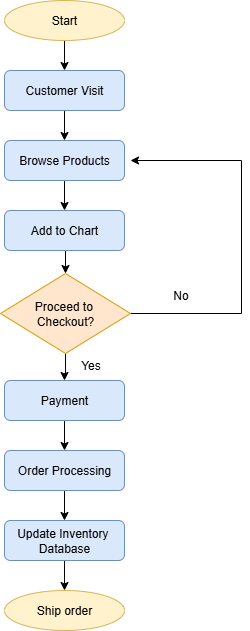

The diagram above was exported from draw.io. Its source (the exported page's mxGraphModel, read from the mxfile embedded in the PNG):
<mxGraphModel dx="1042" dy="562" grid="1" gridSize="10" guides="1" tooltips="1" connect="1" arrows="1" fold="1" page="1" pageScale="1" pageWidth="827" pageHeight="1169" math="0" shadow="0">
  <root>
    <mxCell id="0" />
    <mxCell id="1" parent="0" />
    <mxCell id="F6cyCuJhSV9lXyL3--lX-20" style="edgeStyle=orthogonalEdgeStyle;rounded=0;orthogonalLoop=1;jettySize=auto;html=1;exitX=0.5;exitY=1;exitDx=0;exitDy=0;entryX=0.5;entryY=0;entryDx=0;entryDy=0;" edge="1" parent="1" source="F6cyCuJhSV9lXyL3--lX-1" target="F6cyCuJhSV9lXyL3--lX-5">
      <mxGeometry relative="1" as="geometry" />
    </mxCell>
    <mxCell id="F6cyCuJhSV9lXyL3--lX-1" value="Customer Visit" style="rounded=1;whiteSpace=wrap;html=1;fillColor=#dae8fc;strokeColor=#6c8ebf;" vertex="1" parent="1">
      <mxGeometry x="354" y="110" width="120" height="40" as="geometry" />
    </mxCell>
    <mxCell id="F6cyCuJhSV9lXyL3--lX-22" style="edgeStyle=orthogonalEdgeStyle;rounded=0;orthogonalLoop=1;jettySize=auto;html=1;exitX=0.5;exitY=1;exitDx=0;exitDy=0;entryX=0.5;entryY=0;entryDx=0;entryDy=0;" edge="1" parent="1" source="F6cyCuJhSV9lXyL3--lX-3" target="F6cyCuJhSV9lXyL3--lX-1">
      <mxGeometry relative="1" as="geometry" />
    </mxCell>
    <mxCell id="F6cyCuJhSV9lXyL3--lX-3" value="Start" style="ellipse;whiteSpace=wrap;html=1;fillColor=#fff2cc;strokeColor=#d6b656;" vertex="1" parent="1">
      <mxGeometry x="354" y="40" width="120" height="40" as="geometry" />
    </mxCell>
    <mxCell id="F6cyCuJhSV9lXyL3--lX-4" value="Ship order" style="ellipse;whiteSpace=wrap;html=1;fillColor=#fff2cc;strokeColor=#d6b656;" vertex="1" parent="1">
      <mxGeometry x="354" y="630" width="120" height="40" as="geometry" />
    </mxCell>
    <mxCell id="F6cyCuJhSV9lXyL3--lX-18" style="edgeStyle=orthogonalEdgeStyle;rounded=0;orthogonalLoop=1;jettySize=auto;html=1;exitX=0.5;exitY=1;exitDx=0;exitDy=0;entryX=0.5;entryY=0;entryDx=0;entryDy=0;" edge="1" parent="1" source="F6cyCuJhSV9lXyL3--lX-5" target="F6cyCuJhSV9lXyL3--lX-6">
      <mxGeometry relative="1" as="geometry" />
    </mxCell>
    <mxCell id="F6cyCuJhSV9lXyL3--lX-5" value="Browse Products" style="rounded=1;whiteSpace=wrap;html=1;fillColor=#dae8fc;strokeColor=#6c8ebf;" vertex="1" parent="1">
      <mxGeometry x="354" y="180" width="120" height="40" as="geometry" />
    </mxCell>
    <mxCell id="F6cyCuJhSV9lXyL3--lX-13" style="edgeStyle=orthogonalEdgeStyle;rounded=0;orthogonalLoop=1;jettySize=auto;html=1;exitX=0.5;exitY=1;exitDx=0;exitDy=0;entryX=0.5;entryY=0;entryDx=0;entryDy=0;" edge="1" parent="1" source="F6cyCuJhSV9lXyL3--lX-6" target="F6cyCuJhSV9lXyL3--lX-12">
      <mxGeometry relative="1" as="geometry" />
    </mxCell>
    <mxCell id="F6cyCuJhSV9lXyL3--lX-6" value="Add to Chart" style="rounded=1;whiteSpace=wrap;html=1;fillColor=#dae8fc;strokeColor=#6c8ebf;" vertex="1" parent="1">
      <mxGeometry x="354" y="250" width="120" height="40" as="geometry" />
    </mxCell>
    <mxCell id="F6cyCuJhSV9lXyL3--lX-15" style="edgeStyle=orthogonalEdgeStyle;rounded=0;orthogonalLoop=1;jettySize=auto;html=1;exitX=0.5;exitY=1;exitDx=0;exitDy=0;entryX=0.5;entryY=0;entryDx=0;entryDy=0;" edge="1" parent="1" source="F6cyCuJhSV9lXyL3--lX-7" target="F6cyCuJhSV9lXyL3--lX-8">
      <mxGeometry relative="1" as="geometry" />
    </mxCell>
    <mxCell id="F6cyCuJhSV9lXyL3--lX-7" value="Payment" style="rounded=1;whiteSpace=wrap;html=1;fillColor=#dae8fc;strokeColor=#6c8ebf;" vertex="1" parent="1">
      <mxGeometry x="354" y="420" width="120" height="40" as="geometry" />
    </mxCell>
    <mxCell id="F6cyCuJhSV9lXyL3--lX-16" style="edgeStyle=orthogonalEdgeStyle;rounded=0;orthogonalLoop=1;jettySize=auto;html=1;exitX=0.5;exitY=1;exitDx=0;exitDy=0;" edge="1" parent="1" source="F6cyCuJhSV9lXyL3--lX-8" target="F6cyCuJhSV9lXyL3--lX-10">
      <mxGeometry relative="1" as="geometry" />
    </mxCell>
    <mxCell id="F6cyCuJhSV9lXyL3--lX-8" value="Order Processing" style="rounded=1;whiteSpace=wrap;html=1;fillColor=#dae8fc;strokeColor=#6c8ebf;" vertex="1" parent="1">
      <mxGeometry x="354" y="490" width="120" height="40" as="geometry" />
    </mxCell>
    <mxCell id="F6cyCuJhSV9lXyL3--lX-17" style="edgeStyle=orthogonalEdgeStyle;rounded=0;orthogonalLoop=1;jettySize=auto;html=1;exitX=0.5;exitY=1;exitDx=0;exitDy=0;entryX=0.5;entryY=0;entryDx=0;entryDy=0;" edge="1" parent="1" source="F6cyCuJhSV9lXyL3--lX-10" target="F6cyCuJhSV9lXyL3--lX-4">
      <mxGeometry relative="1" as="geometry" />
    </mxCell>
    <mxCell id="F6cyCuJhSV9lXyL3--lX-10" value="Update Inventory&amp;nbsp;&lt;div&gt;Database&lt;/div&gt;" style="rounded=1;whiteSpace=wrap;html=1;fillColor=#dae8fc;strokeColor=#6c8ebf;" vertex="1" parent="1">
      <mxGeometry x="354" y="560" width="120" height="40" as="geometry" />
    </mxCell>
    <mxCell id="F6cyCuJhSV9lXyL3--lX-11" style="edgeStyle=orthogonalEdgeStyle;rounded=0;orthogonalLoop=1;jettySize=auto;html=1;exitX=0.5;exitY=1;exitDx=0;exitDy=0;" edge="1" parent="1" source="F6cyCuJhSV9lXyL3--lX-7" target="F6cyCuJhSV9lXyL3--lX-7">
      <mxGeometry relative="1" as="geometry" />
    </mxCell>
    <mxCell id="F6cyCuJhSV9lXyL3--lX-14" style="edgeStyle=orthogonalEdgeStyle;rounded=0;orthogonalLoop=1;jettySize=auto;html=1;exitX=0.5;exitY=1;exitDx=0;exitDy=0;" edge="1" parent="1" source="F6cyCuJhSV9lXyL3--lX-12" target="F6cyCuJhSV9lXyL3--lX-7">
      <mxGeometry relative="1" as="geometry" />
    </mxCell>
    <mxCell id="F6cyCuJhSV9lXyL3--lX-21" style="edgeStyle=orthogonalEdgeStyle;rounded=0;orthogonalLoop=1;jettySize=auto;html=1;exitX=1;exitY=0.5;exitDx=0;exitDy=0;" edge="1" parent="1" source="F6cyCuJhSV9lXyL3--lX-12">
      <mxGeometry relative="1" as="geometry">
        <mxPoint x="480" y="200" as="targetPoint" />
        <Array as="points">
          <mxPoint x="591" y="353" />
        </Array>
      </mxGeometry>
    </mxCell>
    <mxCell id="F6cyCuJhSV9lXyL3--lX-12" value="Proceed to&amp;nbsp;&lt;div&gt;Checkout?&lt;/div&gt;" style="rhombus;whiteSpace=wrap;html=1;fillColor=#ffe6cc;strokeColor=#d79b00;" vertex="1" parent="1">
      <mxGeometry x="350" y="313" width="130" height="80" as="geometry" />
    </mxCell>
    <mxCell id="F6cyCuJhSV9lXyL3--lX-23" value="Yes" style="text;html=1;align=center;verticalAlign=middle;resizable=0;points=[];autosize=1;strokeColor=none;fillColor=none;" vertex="1" parent="1">
      <mxGeometry x="420" y="390" width="40" height="30" as="geometry" />
    </mxCell>
    <mxCell id="F6cyCuJhSV9lXyL3--lX-24" value="No" style="text;html=1;align=center;verticalAlign=middle;resizable=0;points=[];autosize=1;strokeColor=none;fillColor=none;" vertex="1" parent="1">
      <mxGeometry x="510" y="320" width="40" height="30" as="geometry" />
    </mxCell>
  </root>
</mxGraphModel>